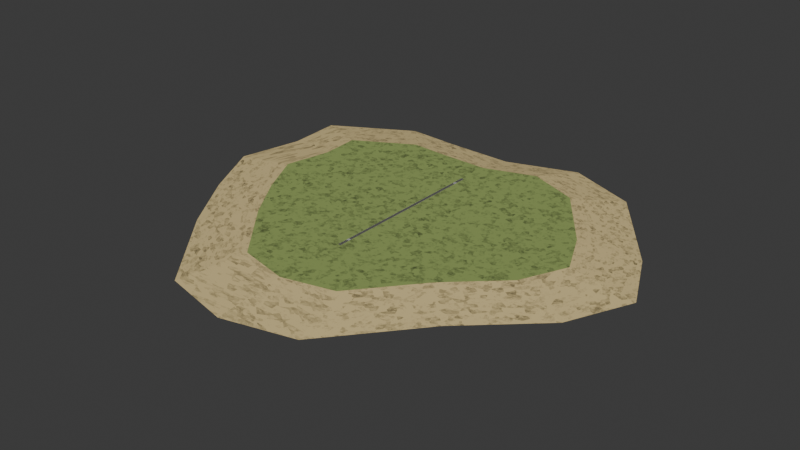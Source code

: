 # Source: Island.blend  (saved by Blender 5.0.119; exported with 4.5.12 LTS)
import bpy
from mathutils import Matrix  # noqa: F401  (used for matrix-valued properties, if any)

bpy.ops.wm.read_factory_settings(use_empty=True)
scene = bpy.context.scene
scene.name = 'Scene'

# ---- collections
col_collection = bpy.data.collections.new('Collection'); scene.collection.children.link(col_collection)

# ---- images (referenced by path relative to the original .blend; pixels are not part of the script)
import os
ASSET_DIR = os.environ.get("B2B_ASSET_DIR", "")  # directory of the original .blend (textures are referenced by path, not embedded)
HERE = os.path.dirname(os.path.abspath(__file__))  # packed textures are extracted next to this script under _unpacked/

def load_image(name, relpath, width, height, colorspace="sRGB"):
    """Load a texture the original file referenced (path relative to the .blend, or extracted next to this script)."""
    p = next((c for c in (os.path.join(HERE, relpath), os.path.join(ASSET_DIR, relpath)) if relpath and os.path.exists(c)), "")
    if p:
        img = bpy.data.images.load(p, check_existing=True)
        img.name = name
    else:  # same state as the original file: an image datablock whose file is absent (Cycles renders it pink)
        img = bpy.data.images.new(name, width, height)
        img.source = "FILE"
        img.filepath = "//" + (relpath or name)
    img.colorspace_settings.name = colorspace
    return img
img_runwaytexture = load_image('runwayTexture', '_unpacked/runwayTexture.cef16d9e.png', 4096, 4096, 'sRGB')
img_sand = load_image('Sand', '_unpacked/Sand.c10df29a.png', 4096, 4096, 'sRGB')
img_fullgrass = load_image('FullGrass', '_unpacked/FullGrass.00957c35.png', 4096, 4096, 'sRGB')

# ---- materials (node trees are filled in below, after node groups)
mat_material_001 = bpy.data.materials.new('Material.001')
mat_sand = bpy.data.materials.new('Sand')
mat_grass = bpy.data.materials.new('Grass')

# ---- material node trees
mat_material_001.use_nodes = True; mat_material_001.node_tree.nodes.clear()
_N = mat_material_001.node_tree.nodes; _L = mat_material_001.node_tree.links
n0 = _N.new('ShaderNodeBsdfPrincipled'); n0.name = 'Principled BSDF'; n0.location = (10, 300)
n0.inputs[2].default_value = 1.0
n1 = _N.new('ShaderNodeOutputMaterial'); n1.name = 'Material Output'; n1.location = (300, 300)
n2 = _N.new('ShaderNodeTexImage'); n2.name = 'Image Texture'; n2.location = (-440, 210)
n2.label = 'BASE COLOR'
n2.image = img_runwaytexture
_L.new(n0.outputs[0], n1.inputs[0])
_L.new(n2.outputs[0], n0.inputs[0])
n1.is_active_output = True
mat_sand.use_nodes = True; mat_sand.node_tree.nodes.clear()
_N = mat_sand.node_tree.nodes; _L = mat_sand.node_tree.links
n0 = _N.new('ShaderNodeBsdfPrincipled'); n0.name = 'Principled BSDF'; n0.location = (10, 300)
n0.inputs[2].default_value = 1.0
n1 = _N.new('ShaderNodeOutputMaterial'); n1.name = 'Material Output'; n1.location = (300, 300)
n2 = _N.new('ShaderNodeTexImage'); n2.name = 'Image Texture'; n2.location = (-440, 210)
n2.label = 'BASE COLOR'
n2.image = img_sand
_L.new(n0.outputs[0], n1.inputs[0])
_L.new(n2.outputs[0], n0.inputs[0])
n1.is_active_output = True
mat_grass.use_nodes = True; mat_grass.node_tree.nodes.clear()
_N = mat_grass.node_tree.nodes; _L = mat_grass.node_tree.links
n0 = _N.new('ShaderNodeBsdfPrincipled'); n0.name = 'Principled BSDF'; n0.location = (10, 300)
n0.inputs[2].default_value = 1.0
n1 = _N.new('ShaderNodeOutputMaterial'); n1.name = 'Material Output'; n1.location = (300, 300)
n2 = _N.new('ShaderNodeTexImage'); n2.name = 'Image Texture'; n2.location = (-440, 210)
n2.label = 'BASE COLOR'
n2.image = img_fullgrass
_L.new(n0.outputs[0], n1.inputs[0])
_L.new(n2.outputs[0], n0.inputs[0])
n1.is_active_output = True

# ---- world
world_world = bpy.data.worlds.new('World'); scene.world = world_world
world_world.use_nodes = True; world_world.node_tree.nodes.clear()
_N = world_world.node_tree.nodes; _L = world_world.node_tree.links
n0 = _N.new('ShaderNodeOutputWorld'); n0.name = 'World Output'; n0.location = (200, 100)
n1 = _N.new('ShaderNodeBackground'); n1.name = 'Background'; n1.location = (-200, 100)
n1.inputs[0].default_value = (0.05088, 0.05088, 0.05088, 1.0)
_L.new(n1.outputs[0], n0.inputs[0])
n0.is_active_output = True
world_world.color = (0.05088, 0.05088, 0.05088)
world_world.sun_shadow_jitter_overblur = 0.0

# ---- meshes
me_runway = bpy.data.meshes.new('Runway')
me_runway.from_pydata([(1.0, 61.69, -0.01515), (1.0, 61.69, -0.01515), (1.0, 61.69, -0.01515), (1.0, 61.69, -0.0485), (1.0, 61.69, -0.0485), (1.0, -61.69, -0.01515), (1.0, -61.69, -0.01515), (1.0, -61.69, -0.01515), (1.0, -61.69, -0.0485), (1.0, -61.69, -0.0485), (-1.0, 61.69, -0.01515), (-1.0, 61.69, -0.01515), (-1.0, 61.69, -0.01515), (-1.0, 61.69, -0.0485), (-1.0, 61.69, -0.0485), (-1.0, -61.69, -0.01515), (-1.0, -61.69, -0.01515), (-1.0, -61.69, -0.01515), (-1.0, -61.69, -0.0485), (-1.0, -61.69, -0.0485), (-1.0, 0.0, -0.0485), (1.0, 0.0, -0.01515), (1.0, 0.0, -0.01515), (1.0, 0.0, -0.01515), (-1.0, 0.0, -0.01515), (-1.0, 0.0, -0.01515), (-1.0, 0.0, -0.01515), (1.0, 0.0, -0.0485), (-1.0, -30.85, -0.0485), (1.0, -30.85, -0.01515), (1.0, -30.85, -0.01515), (1.0, -30.85, -0.01515), (-1.0, -30.85, -0.01515), (-1.0, -30.85, -0.01515), (-1.0, -30.85, -0.01515), (1.0, -30.85, -0.0485), (-1.0, 30.85, -0.01515), (-1.0, 30.85, -0.01515), (-1.0, 30.85, -0.01515), (1.0, 30.85, -0.0485), (-1.0, 30.85, -0.0485), (1.0, 30.85, -0.01515), (1.0, 30.85, -0.01515), (1.0, 30.85, -0.01515), (-1.0, -46.27, -0.0485), (1.0, -46.27, -0.01515), (1.0, -46.27, -0.01515), (1.0, -46.27, -0.01515), (-1.0, -46.27, -0.01515), (-1.0, -46.27, -0.01515), (-1.0, -46.27, -0.01515), (1.0, -46.27, -0.0485), (-1.0, -15.42, -0.01515), (-1.0, -15.42, -0.01515), (-1.0, -15.42, -0.01515), (1.0, -15.42, -0.0485), (-1.0, -15.42, -0.0485), (1.0, -15.42, -0.01515), (1.0, -15.42, -0.01515), (1.0, -15.42, -0.01515), (-1.0, 15.42, -0.0485), (1.0, 15.42, -0.01515), (1.0, 15.42, -0.01515), (1.0, 15.42, -0.01515), (-1.0, 15.42, -0.01515), (-1.0, 15.42, -0.01515), (-1.0, 15.42, -0.01515), (1.0, 15.42, -0.0485), (-1.0, 46.27, -0.01515), (-1.0, 46.27, -0.01515), (-1.0, 46.27, -0.01515), (1.0, 46.27, -0.0485), (-1.0, 46.27, -0.0485), (1.0, 46.27, -0.01515), (1.0, 46.27, -0.01515), (1.0, 46.27, -0.01515)], [], [(45, 48, 16), (45, 16, 6), (8, 5, 15), (8, 15, 18), (72, 70, 12), (72, 12, 14), (51, 47, 7), (51, 7, 9), (13, 10, 0), (13, 0, 3), (67, 63, 23), (67, 23, 27), (56, 54, 26), (56, 26, 20), (61, 64, 25), (61, 25, 22), (44, 50, 34), (44, 34, 28), (55, 59, 31), (55, 31, 35), (57, 52, 33), (57, 33, 30), (73, 68, 37), (73, 37, 42), (71, 75, 43), (71, 43, 39), (60, 66, 38), (60, 38, 40), (19, 17, 50), (19, 50, 44), (35, 31, 47), (35, 47, 51), (29, 32, 49), (29, 49, 46), (21, 24, 53), (21, 53, 58), (27, 23, 59), (27, 59, 55), (28, 34, 54), (28, 54, 56), (20, 26, 66), (20, 66, 60), (41, 36, 65), (41, 65, 62), (39, 43, 63), (39, 63, 67), (4, 2, 75), (4, 75, 71), (1, 11, 69), (1, 69, 74), (40, 38, 70), (40, 70, 72)])
_uv = me_runway.uv_layers.new(name='UVMap')
_uv.uv.foreach_set('vector', [0.1786, 0.9158, 0.07074, 0.9158, 0.07074, 0.08424, 0.1786, 0.9158, 0.07074, 0.08424, 0.1786, 0.08424, 0.02844, 0.0178, 0.02817, 0.0178, 0.02817, 0.001639, 0.02844, 0.0178, 0.02817, 0.001639, 0.02844, 0.001639, 0.02135, 0.1262, 0.02108, 0.1262, 0.02108, 0.001639, 0.02135, 0.1262, 0.02108, 0.001639, 0.02135, 0.001639, 0.0249, 0.1262, 0.02463, 0.1262, 0.02463, 0.001639, 0.0249, 0.1262, 0.02463, 0.001639, 0.0249, 0.001639, 0.02844, 0.03724, 0.02817, 0.03724, 0.02817, 0.02108, 0.02844, 0.03724, 0.02817, 0.02108, 0.02844, 0.02108, 0.0249, 0.6246, 0.02463, 0.6246, 0.02463, 0.5, 0.0249, 0.6246, 0.02463, 0.5, 0.0249, 0.5, 0.02135, 0.6246, 0.02108, 0.6246, 0.02108, 0.5, 0.02135, 0.6246, 0.02108, 0.5, 0.02135, 0.5, 0.6344, 0.9158, 0.5265, 0.9158, 0.5265, 0.08424, 0.6344, 0.9158, 0.5265, 0.08424, 0.6344, 0.08424, 0.02135, 0.8738, 0.02108, 0.8738, 0.02108, 0.7492, 0.02135, 0.8738, 0.02108, 0.7492, 0.02135, 0.7492, 0.0249, 0.3754, 0.02463, 0.3754, 0.02463, 0.2508, 0.0249, 0.3754, 0.02463, 0.2508, 0.0249, 0.2508, 0.4031, 0.9158, 0.2952, 0.9158, 0.2952, 0.08424, 0.4031, 0.9158, 0.2952, 0.08424, 0.4031, 0.08424, 0.8634, 0.9158, 0.7556, 0.9158, 0.7556, 0.08424, 0.8634, 0.9158, 0.7556, 0.08424, 0.8634, 0.08424, 0.0249, 0.8738, 0.02463, 0.8738, 0.02463, 0.7492, 0.0249, 0.8738, 0.02463, 0.7492, 0.0249, 0.7492, 0.02135, 0.3754, 0.02108, 0.3754, 0.02108, 0.2508, 0.02135, 0.3754, 0.02108, 0.2508, 0.02135, 0.2508, 0.02135, 0.9984, 0.02108, 0.9984, 0.02108, 0.8738, 0.02135, 0.9984, 0.02108, 0.8738, 0.02135, 0.8738, 0.0249, 0.2508, 0.02463, 0.2508, 0.02463, 0.1262, 0.0249, 0.2508, 0.02463, 0.1262, 0.0249, 0.1262, 0.2897, 0.9158, 0.1818, 0.9158, 0.1818, 0.08424, 0.2897, 0.9158, 0.1818, 0.08424, 0.2897, 0.08424, 0.5194, 0.9158, 0.4115, 0.9158, 0.4115, 0.08424, 0.5194, 0.9158, 0.4115, 0.08424, 0.5194, 0.08424, 0.0249, 0.5, 0.02463, 0.5, 0.02463, 0.3754, 0.0249, 0.5, 0.02463, 0.3754, 0.0249, 0.3754, 0.02135, 0.7492, 0.02108, 0.7492, 0.02108, 0.6246, 0.02135, 0.7492, 0.02108, 0.6246, 0.02135, 0.6246, 0.02135, 0.5, 0.02108, 0.5, 0.02108, 0.3754, 0.02135, 0.5, 0.02108, 0.3754, 0.02135, 0.3754, 0.7507, 0.9158, 0.6428, 0.9158, 0.6428, 0.08424, 0.7507, 0.9158, 0.6428, 0.08424, 0.7507, 0.08424, 0.0249, 0.7492, 0.02463, 0.7492, 0.02463, 0.6246, 0.0249, 0.7492, 0.02463, 0.6246, 0.0249, 0.6246, 0.0249, 0.9984, 0.02463, 0.9984, 0.02463, 0.8738, 0.0249, 0.9984, 0.02463, 0.8738, 0.0249, 0.8738, 0.9751, 0.9158, 0.8673, 0.9158, 0.8673, 0.08424, 0.9751, 0.9158, 0.8673, 0.08424, 0.9751, 0.08424, 0.02135, 0.2508, 0.02108, 0.2508, 0.02108, 0.1262, 0.02135, 0.2508, 0.02108, 0.1262, 0.02135, 0.1262])
me_runway.materials.append(mat_material_001)
me_runway.update()
me_runway.normals_split_custom_set([tuple(v) for v in zip(*[iter([0.0, 0.0, 1.0, 0.0, 0.0, 1.0, 0.0, 0.0, 1.0, 0.0, 0.0, 1.0, 0.0, 0.0, 1.0, 0.0, 0.0, 1.0, 0.0, -1.0, 0.0, 0.0, -1.0, 0.0, 0.0, -1.0, 0.0, 0.0, -1.0, 0.0, 0.0, -1.0, 0.0, 0.0, -1.0, 0.0, -1.0, 0.0, 0.0, -1.0, 0.0, 0.0, -1.0, 0.0, 0.0, -1.0, 0.0, 0.0, -1.0, 0.0, 0.0, -1.0, 0.0, 0.0, 1.0, 0.0, 0.0, 1.0, 0.0, 0.0, 1.0, 0.0, 0.0, 1.0, 0.0, 0.0, 1.0, 0.0, 0.0, 1.0, 0.0, 0.0, 0.0, 1.0, 0.0, 0.0, 1.0, 0.0, 0.0, 1.0, 0.0, 0.0, 1.0, 0.0, 0.0, 1.0, 0.0, 0.0, 1.0, 0.0, 1.0, 0.0, 0.0, 1.0, 0.0, 0.0, 1.0, 0.0, 0.0, 1.0, 0.0, 0.0, 1.0, 0.0, 0.0, 1.0, 0.0, 0.0, -1.0, 0.0, 0.0, -1.0, 0.0, 0.0, -1.0, 0.0, 0.0, -1.0, 0.0, 0.0, -1.0, 0.0, 0.0, -1.0, 0.0, 0.0, 0.0, 0.0, 1.0, 0.0, 0.0, 1.0, 0.0, 0.0, 1.0, 0.0, 0.0, 1.0, 0.0, 0.0, 1.0, 0.0, 0.0, 1.0, -1.0, 0.0, 0.0, -1.0, 0.0, 0.0, -1.0, 0.0, 0.0, -1.0, 0.0, 0.0, -1.0, 0.0, 0.0, -1.0, 0.0, 0.0, 1.0, 0.0, 0.0, 1.0, 0.0, 0.0, 1.0, 0.0, 0.0, 1.0, 0.0, 0.0, 1.0, 0.0, 0.0, 1.0, 0.0, 0.0, 0.0, 0.0, 1.0, 0.0, 0.0, 1.0, 0.0, 0.0, 1.0, 0.0, 0.0, 1.0, 0.0, 0.0, 1.0, 0.0, 0.0, 1.0, 0.0, 0.0, 1.0, 0.0, 0.0, 1.0, 0.0, 0.0, 1.0, 0.0, 0.0, 1.0, 0.0, 0.0, 1.0, 0.0, 0.0, 1.0, 1.0, 0.0, 0.0, 1.0, 0.0, 0.0, 1.0, 0.0, 0.0, 1.0, 0.0, 0.0, 1.0, 0.0, 0.0, 1.0, 0.0, 0.0, -1.0, 0.0, 0.0, -1.0, 0.0, 0.0, -1.0, 0.0, 0.0, -1.0, 0.0, 0.0, -1.0, 0.0, 0.0, -1.0, 0.0, 0.0, -1.0, 0.0, 0.0, -1.0, 0.0, 0.0, -1.0, 0.0, 0.0, -1.0, 0.0, 0.0, -1.0, 0.0, 0.0, -1.0, 0.0, 0.0, 1.0, 0.0, 0.0, 1.0, 0.0, 0.0, 1.0, 0.0, 0.0, 1.0, 0.0, 0.0, 1.0, 0.0, 0.0, 1.0, 0.0, 0.0, 0.0, 0.0, 1.0, 0.0, 0.0, 1.0, 0.0, 0.0, 1.0, 0.0, 0.0, 1.0, 0.0, 0.0, 1.0, 0.0, 0.0, 1.0, 0.0, 0.0, 1.0, 0.0, 0.0, 1.0, 0.0, 0.0, 1.0, 0.0, 0.0, 1.0, 0.0, 0.0, 1.0, 0.0, 0.0, 1.0, 1.0, 0.0, 0.0, 1.0, 0.0, 0.0, 1.0, 0.0, 0.0, 1.0, 0.0, 0.0, 1.0, 0.0, 0.0, 1.0, 0.0, 0.0, -1.0, 0.0, 0.0, -1.0, 0.0, 0.0, -1.0, 0.0, 0.0, -1.0, 0.0, 0.0, -1.0, 0.0, 0.0, -1.0, 0.0, 0.0, -1.0, 0.0, 0.0, -1.0, 0.0, 0.0, -1.0, 0.0, 0.0, -1.0, 0.0, 0.0, -1.0, 0.0, 0.0, -1.0, 0.0, 0.0, 0.0, 0.0, 1.0, 0.0, 0.0, 1.0, 0.0, 0.0, 1.0, 0.0, 0.0, 1.0, 0.0, 0.0, 1.0, 0.0, 0.0, 1.0, 1.0, 0.0, 0.0, 1.0, 0.0, 0.0, 1.0, 0.0, 0.0, 1.0, 0.0, 0.0, 1.0, 0.0, 0.0, 1.0, 0.0, 0.0, 1.0, 0.0, 0.0, 1.0, 0.0, 0.0, 1.0, 0.0, 0.0, 1.0, 0.0, 0.0, 1.0, 0.0, 0.0, 1.0, 0.0, 0.0, 0.0, 0.0, 1.0, 0.0, 0.0, 1.0, 0.0, 0.0, 1.0, 0.0, 0.0, 1.0, 0.0, 0.0, 1.0, 0.0, 0.0, 1.0, -1.0, 0.0, 0.0, -1.0, 0.0, 0.0, -1.0, 0.0, 0.0, -1.0, 0.0, 0.0, -1.0, 0.0, 0.0, -1.0, 0.0, 0.0])] * 3)])
me_island = bpy.data.meshes.new('Island')
me_island.from_pydata([(-1.0, -1.0, 2.71), (-1.0, -1.0, 2.71), (-0.7208, -0.6879, 3.722), (-0.7208, -0.6879, 3.722), (-0.866, 1.312, 2.71), (-0.866, 1.312, 2.71), (-0.6238, 0.9861, 3.722), (-0.6238, 0.9861, 3.722), (1.0, -1.0, 2.71), (1.0, -1.0, 2.71), (0.7274, -0.6879, 3.722), (0.7274, -0.6879, 3.722), (1.0, 1.24, 2.71), (1.0, 1.24, 2.71), (0.7274, 0.9344, 3.722), (0.7274, 0.9344, 3.722), (0.0, 1.276, 2.71), (0.0, 1.276, 2.71), (0.003306, 0.9605, 3.722), (0.003306, 0.9605, 3.722), (0.0, -1.804, 2.71), (0.0, -1.804, 2.71), (0.003306, -1.27, 3.722), (0.003306, -1.27, 3.722), (-1.521, 0.0, 2.71), (-1.521, 0.0, 2.71), (-1.098, 0.03625, 3.722), (-1.098, 0.03625, 3.722), (1.692, 0.0, 2.71), (1.692, 0.0, 2.71), (1.229, 0.03625, 3.722), (1.229, 0.03625, 3.722), (-0.5, 1.287, 2.71), (-0.5, 1.287, 2.71), (-0.3588, -1.177, 3.722), (-0.3588, -1.177, 3.722), (-0.3588, 0.9681, 3.722), (-0.3588, 0.9681, 3.722), (-0.5, -1.676, 2.71), (-0.5, -1.676, 2.71), (0.3654, 1.098, 3.722), (0.3654, 1.098, 3.722), (0.5, -1.665, 2.71), (0.5, -1.665, 2.71), (0.5, 1.467, 2.71), (0.5, 1.467, 2.71), (0.3654, -1.169, 3.722), (0.3654, -1.169, 3.722), (-1.026, 0.4005, 3.722), (-1.026, 0.4005, 3.722), (1.483, 0.503, 2.71), (1.483, 0.503, 2.71), (-1.421, 0.503, 2.71), (-1.421, 0.503, 2.71), (1.078, 0.4005, 3.722), (1.078, 0.4005, 3.722), (-1.292, -0.5, 2.71), (-1.292, -0.5, 2.71), (1.078, -0.3258, 3.722), (1.078, -0.3258, 3.722), (-0.932, -0.3258, 3.722), (-0.932, -0.3258, 3.722), (1.485, -0.5, 2.71), (1.485, -0.5, 2.71), (-1.041, 0.7226, 3.722), (-1.041, 0.7226, 3.722), (1.242, 0.8717, 2.71), (-1.443, 0.9478, 2.71), (-1.443, 0.9478, 2.71), (0.9025, 0.6675, 3.722), (-0.7208, -0.6879, 3.722), (-0.6238, 0.9861, 3.722), (0.7274, -0.6879, 3.722), (0.7274, 0.9344, 3.722), (0.003306, 0.9605, 3.722), (0.003306, -1.27, 3.722), (-1.098, 0.03625, 3.722), (1.229, 0.03625, 3.722), (0.003306, 0.03625, 3.722), (-0.3588, -1.177, 3.722), (-0.3588, 0.9681, 3.722), (-0.3588, 0.03625, 3.722), (0.3654, 1.098, 3.722), (0.3654, -1.169, 3.722), (0.3654, 0.03625, 3.722), (-1.026, 0.4005, 3.722), (1.078, 0.4005, 3.722), (0.003306, 0.4005, 3.722), (-0.3588, 0.4005, 3.722), (0.3654, 0.4005, 3.722), (1.078, -0.3258, 3.722), (0.003306, -0.3258, 3.722), (-0.932, -0.3258, 3.722), (-0.3588, -0.3258, 3.722), (0.3654, -0.3258, 3.722), (-1.041, 0.7226, 3.722), (0.9025, 0.6675, 3.722), (0.003306, 0.6805, 3.722), (-0.3588, 0.6121, 3.722), (0.3654, 0.7495, 3.722)], [], [(67, 64, 7), (67, 7, 5), (44, 40, 14), (44, 14, 12), (62, 58, 10), (62, 10, 8), (39, 35, 2), (39, 2, 0), (42, 46, 22), (42, 22, 20), (32, 36, 18), (32, 18, 16), (51, 55, 31), (51, 31, 29), (57, 61, 26), (57, 26, 24), (4, 6, 37), (4, 37, 33), (21, 23, 34), (21, 34, 38), (9, 11, 47), (9, 47, 43), (17, 19, 41), (17, 41, 45), (66, 69, 54), (66, 54, 50), (25, 27, 48), (25, 48, 52), (1, 3, 60), (1, 60, 56), (28, 30, 59), (28, 59, 63), (13, 15, 69), (13, 69, 66), (53, 49, 65), (53, 65, 68), (93, 92, 70), (93, 70, 79), (94, 91, 75), (94, 75, 83), (89, 87, 78), (89, 78, 84), (88, 85, 76), (88, 76, 81), (87, 88, 81), (87, 81, 78), (91, 93, 79), (91, 79, 75), (86, 89, 84), (86, 84, 77), (90, 94, 72), (94, 83, 72), (96, 99, 89), (96, 89, 86), (97, 98, 88), (97, 88, 87), (98, 95, 85), (98, 85, 88), (99, 97, 87), (99, 87, 89), (77, 84, 94), (77, 94, 90), (78, 81, 93), (78, 93, 91), (84, 78, 91), (84, 91, 94), (81, 76, 92), (81, 92, 93), (82, 74, 97), (82, 97, 99), (80, 71, 95), (80, 95, 98), (74, 80, 98), (74, 98, 97), (73, 82, 99), (73, 99, 96)])
me_island.polygons.foreach_set('use_smooth', [0, 0, 0, 0, 1, 0, 0, 0, 0, 0, 0, 0, 1, 1, 0, 1, 0, 0, 0, 0, 0, 1, 0, 0, 0, 1, 0, 0, 0, 0, 0, 0, 0, 0, 0, 0, 0, 0, 0, 0, 0, 0, 0, 0, 0, 0, 0, 0, 0, 0, 0, 0, 0, 0, 0, 0, 0, 0, 0, 0, 0, 0, 0, 0, 0, 0, 0, 0, 0, 0, 0, 0, 0, 0, 0, 0])
me_island.polygons.foreach_set('material_index', [0, 0, 0, 0, 0, 0, 0, 0, 0, 0, 0, 0, 0, 0, 0, 0, 0, 0, 0, 0, 0, 0, 0, 0, 0, 0, 0, 0, 0, 0, 0, 0, 0, 0, 0, 0, 1, 1, 1, 1, 1, 1, 1, 1, 1, 1, 1, 1, 1, 1, 1, 1, 1, 1, 1, 1, 1, 1, 1, 1, 1, 1, 1, 1, 1, 1, 1, 1, 1, 1, 1, 1, 1, 1, 1, 1])
_uv = me_island.uv_layers.new(name='UVMap')
_uv.uv.foreach_set('vector', [0.1497, 0.387, 0.2692, 0.2193, 0.4397, 0.2198, 0.1497, 0.387, 0.4397, 0.2198, 0.3851, 0.3876, 0.1057, 0.5791, 0.1893, 0.3496, 0.336, 0.3544, 0.1057, 0.5791, 0.336, 0.3544, 0.3084, 0.5857, 0.3516, 0.6573, 0.2782, 0.4963, 0.3905, 0.4071, 0.3516, 0.6573, 0.3905, 0.4071, 0.5067, 0.534, 0.2272, 0.5546, 0.3252, 0.3719, 0.4758, 0.3822, 0.2272, 0.5546, 0.4758, 0.3822, 0.4351, 0.5688, 0.6907, 0.3882, 0.5238, 0.3015, 0.5957, 0.2435, 0.6907, 0.3882, 0.5957, 0.2435, 0.7901, 0.308, 0.495, 0.3874, 0.5192, 0.2196, 0.6305, 0.2193, 0.495, 0.3874, 0.6305, 0.2193, 0.6487, 0.387, 0.6727, 0.5952, 0.5998, 0.3613, 0.7572, 0.3651, 0.6727, 0.5952, 0.7572, 0.3651, 0.89, 0.6004, 0.5791, 0.5784, 0.58, 0.3892, 0.6786, 0.3956, 0.5791, 0.5784, 0.6786, 0.3956, 0.7152, 0.5873, 0.3851, 0.3876, 0.4397, 0.2198, 0.5192, 0.2196, 0.3851, 0.3876, 0.5192, 0.2196, 0.495, 0.3874, 0.1367, 0.5473, 0.2597, 0.3667, 0.3252, 0.3719, 0.1367, 0.5473, 0.3252, 0.3719, 0.2272, 0.5546, 0.5067, 0.534, 0.3905, 0.4071, 0.5238, 0.3015, 0.5067, 0.534, 0.5238, 0.3015, 0.6907, 0.3882, 0.6487, 0.387, 0.6305, 0.2193, 0.7643, 0.2195, 0.6487, 0.387, 0.7643, 0.2195, 0.8334, 0.3872, 0.4906, 0.5904, 0.4679, 0.3578, 0.5998, 0.3613, 0.4906, 0.5904, 0.5998, 0.3613, 0.6727, 0.5952, 0.7152, 0.5873, 0.6786, 0.3956, 0.7152, 0.3994, 0.7152, 0.5873, 0.7152, 0.3994, 0.7776, 0.5925, 0.4351, 0.5688, 0.4758, 0.3822, 0.58, 0.3892, 0.4351, 0.5688, 0.58, 0.3892, 0.5791, 0.5784, 0.2391, 0.7458, 0.1968, 0.5604, 0.2782, 0.4963, 0.2391, 0.7458, 0.2782, 0.4963, 0.3516, 0.6573, 0.3084, 0.5857, 0.336, 0.3544, 0.4679, 0.3578, 0.3084, 0.5857, 0.4679, 0.3578, 0.4906, 0.5904, 0.7776, 0.5925, 0.7152, 0.3994, 0.7856, 0.4036, 0.7776, 0.5925, 0.7856, 0.4036, 0.8748, 0.5983, 0.2764, 0.4454, 0.08379, 0.5669, 0.07797, 0.4005, 0.2764, 0.4454, 0.07797, 0.4005, 0.09584, 0.1593, 0.5196, 0.2918, 0.398, 0.3686, 0.1978, 0.05137, 0.5196, 0.2918, 0.1978, 0.05137, 0.3408, 0.008433, 0.6737, 0.5358, 0.552, 0.6126, 0.4748, 0.4902, 0.6737, 0.5358, 0.4748, 0.4902, 0.5964, 0.4134, 0.4304, 0.6894, 0.2062, 0.8308, 0.1048, 0.7237, 0.4304, 0.6894, 0.1048, 0.7237, 0.3532, 0.567, 0.552, 0.6126, 0.4304, 0.6894, 0.3532, 0.567, 0.552, 0.6126, 0.3532, 0.567, 0.4748, 0.4902, 0.398, 0.3686, 0.2764, 0.4454, 0.09584, 0.1593, 0.398, 0.3686, 0.09584, 0.1593, 0.1978, 0.05137, 0.9129, 0.3848, 0.6737, 0.5358, 0.5964, 0.4134, 0.9129, 0.3848, 0.5964, 0.4134, 0.8865, 0.2304, 0.7592, 0.1406, 0.5196, 0.2918, 0.5645, 0.0934, 0.5196, 0.2918, 0.3408, 0.008433, 0.5645, 0.0934, 0.9107, 0.5116, 0.7477, 0.6531, 0.6737, 0.5358, 0.9107, 0.5116, 0.6737, 0.5358, 0.9129, 0.3848, 0.6114, 0.7066, 0.4753, 0.7604, 0.4304, 0.6894, 0.6114, 0.7066, 0.4304, 0.6894, 0.552, 0.6126, 0.4753, 0.7604, 0.2694, 0.9423, 0.2062, 0.8308, 0.4753, 0.7604, 0.2062, 0.8308, 0.4304, 0.6894, 0.7477, 0.6531, 0.6114, 0.7066, 0.552, 0.6126, 0.7477, 0.6531, 0.552, 0.6126, 0.6737, 0.5358, 0.8865, 0.2304, 0.5964, 0.4134, 0.5196, 0.2918, 0.8865, 0.2304, 0.5196, 0.2918, 0.7592, 0.1406, 0.4748, 0.4902, 0.3532, 0.567, 0.2764, 0.4454, 0.4748, 0.4902, 0.2764, 0.4454, 0.398, 0.3686, 0.5964, 0.4134, 0.4748, 0.4902, 0.398, 0.3686, 0.5964, 0.4134, 0.398, 0.3686, 0.5196, 0.2918, 0.3532, 0.567, 0.1048, 0.7237, 0.08379, 0.5669, 0.3532, 0.567, 0.08379, 0.5669, 0.2764, 0.4454, 0.8217, 0.7703, 0.6708, 0.8007, 0.6114, 0.7066, 0.8217, 0.7703, 0.6114, 0.7066, 0.7477, 0.6531, 0.5507, 0.88, 0.4655, 0.9423, 0.2694, 0.9423, 0.5507, 0.88, 0.2694, 0.9423, 0.4753, 0.7604, 0.6708, 0.8007, 0.5507, 0.88, 0.4753, 0.7604, 0.6708, 0.8007, 0.4753, 0.7604, 0.6114, 0.7066, 0.9085, 0.6384, 0.8217, 0.7703, 0.7477, 0.6531, 0.9085, 0.6384, 0.7477, 0.6531, 0.9107, 0.5116])
me_island.materials.append(mat_sand)
me_island.materials.append(mat_grass)
me_island.update()
me_island.normals_split_custom_set([tuple(v) for v in zip(*[iter([-0.4957, 0.7853, 0.371, -0.4957, 0.7853, 0.371, -0.4957, 0.7853, 0.371, -0.4957, 0.7853, 0.371, -0.4957, 0.7853, 0.371, -0.4957, 0.7853, 0.371, 0.385, 0.8497, 0.3603, 0.385, 0.8497, 0.3603, 0.385, 0.8497, 0.3603, 0.385, 0.8497, 0.3603, 0.385, 0.8497, 0.3603, 0.385, 0.8497, 0.3603, 0.6649, -0.6444, 0.3775, 0.6649, -0.6444, 0.3775, 0.6649, -0.6444, 0.3775, 0.6649, -0.6444, 0.3775, 0.6649, -0.6444, 0.3775, 0.6649, -0.6444, 0.3775, -0.7451, -0.5513, 0.3753, -0.7451, -0.5513, 0.3753, -0.7451, -0.5513, 0.3753, -0.7451, -0.5513, 0.3753, -0.7451, -0.5513, 0.3753, -0.7451, -0.5513, 0.3753, 0.239, -0.8593, 0.4522, 0.239, -0.8593, 0.4522, 0.239, -0.8593, 0.4522, 0.239, -0.8593, 0.4522, 0.239, -0.8593, 0.4522, 0.239, -0.8593, 0.4522, 0.02004, 0.9545, 0.2976, 0.02004, 0.9545, 0.2976, 0.02004, 0.9545, 0.2976, 0.02004, 0.9545, 0.2976, 0.02004, 0.9545, 0.2976, 0.02004, 0.9545, 0.2976, 0.8549, 0.3548, 0.3786, 0.8549, 0.3548, 0.3786, 0.8549, 0.3548, 0.3786, 0.8549, 0.3548, 0.3786, 0.8549, 0.3548, 0.3786, 0.8549, 0.3548, 0.3786, -0.8457, -0.3876, 0.3669, -0.8457, -0.3876, 0.3669, -0.8457, -0.3876, 0.3669, -0.8457, -0.3876, 0.3669, -0.8457, -0.3876, 0.3669, -0.8457, -0.3876, 0.3669, 0.06491, 0.9544, 0.2913, 0.06491, 0.9544, 0.2913, 0.06491, 0.9544, 0.2913, 0.06491, 0.9544, 0.2913, 0.06491, 0.9544, 0.2913, 0.06491, 0.9544, 0.2913, -0.221, -0.8624, 0.4554, -0.221, -0.8624, 0.4554, -0.221, -0.8624, 0.4554, -0.221, -0.8624, 0.4554, -0.221, -0.8624, 0.4554, -0.221, -0.8624, 0.4554, 0.742, -0.558, 0.3716, 0.742, -0.558, 0.3716, 0.742, -0.558, 0.3716, 0.742, -0.558, 0.3716, 0.742, -0.558, 0.3716, 0.742, -0.558, 0.3716, -0.3418, 0.8968, 0.2808, -0.3418, 0.8968, 0.2808, -0.3418, 0.8968, 0.2808, -0.3418, 0.8968, 0.2808, -0.3418, 0.8968, 0.2808, -0.3418, 0.8968, 0.2808, 0.7789, 0.5108, 0.3639, 0.7789, 0.5108, 0.3639, 0.7789, 0.5108, 0.3639, 0.7789, 0.5108, 0.3639, 0.7789, 0.5108, 0.3639, 0.7789, 0.5108, 0.3639, -0.91, 0.1798, 0.3735, -0.91, 0.1798, 0.3735, -0.91, 0.1798, 0.3735, -0.91, 0.1798, 0.3735, -0.91, 0.1798, 0.3735, -0.91, 0.1798, 0.3735, -0.8038, -0.4689, 0.3661, -0.8038, -0.4689, 0.3661, -0.8038, -0.4689, 0.3661, -0.8038, -0.4689, 0.3661, -0.8038, -0.4689, 0.3661, -0.8038, -0.4689, 0.3661, 0.8464, -0.3516, 0.4, 0.8464, -0.3516, 0.4, 0.8464, -0.3516, 0.4, 0.8464, -0.3516, 0.4, 0.8464, -0.3516, 0.4, 0.8464, -0.3516, 0.4, 0.7789, 0.5108, 0.3639, 0.7789, 0.5108, 0.3639, 0.7789, 0.5108, 0.3639, 0.7789, 0.5108, 0.3639, 0.7789, 0.5108, 0.3639, 0.7789, 0.5108, 0.3639, -0.9321, -0.04438, 0.3594, -0.9321, -0.04438, 0.3594, -0.9321, -0.04438, 0.3594, -0.9321, -0.04438, 0.3594, -0.9321, -0.04438, 0.3594, -0.9321, -0.04438, 0.3594, 0.0, 0.0, 1.0, 0.0, 0.0, 1.0, 0.0, 0.0, 1.0, 0.0, 0.0, 1.0, 0.0, 0.0, 1.0, 0.0, 0.0, 1.0, 0.0, 0.0, 1.0, 0.0, 0.0, 1.0, 0.0, 0.0, 1.0, 3.903e-07, 0.0, 1.0, 3.903e-07, 0.0, 1.0, 3.903e-07, 0.0, 1.0, 0.0, 0.0, 1.0, 0.0, 0.0, 1.0, 0.0, 0.0, 1.0, 0.0, 0.0, 1.0, 0.0, 0.0, 1.0, 0.0, 0.0, 1.0, 0.0, 0.0, 1.0, 0.0, 0.0, 1.0, 0.0, 0.0, 1.0, 0.0, 0.0, 1.0, 0.0, 0.0, 1.0, 0.0, 0.0, 1.0, 0.0, 0.0, 1.0, 0.0, 0.0, 1.0, 0.0, 0.0, 1.0, 0.0, 0.0, 1.0, 0.0, 0.0, 1.0, 0.0, 0.0, 1.0, 0.0, 0.0, 1.0, 0.0, 0.0, 1.0, 0.0, 0.0, 1.0, -3.487e-07, 0.0, 1.0, -3.487e-07, 0.0, 1.0, -3.487e-07, 0.0, 1.0, 0.0, 0.0, 1.0, 0.0, 0.0, 1.0, 0.0, 0.0, 1.0, 0.0, 0.0, 1.0, 0.0, 0.0, 1.0, 0.0, 0.0, 1.0, 0.0, 0.0, 1.0, 0.0, 0.0, 1.0, 0.0, 0.0, 1.0, 0.0, 0.0, 1.0, 0.0, 0.0, 1.0, 0.0, 0.0, 1.0, 0.0, 0.0, 1.0, 0.0, 0.0, 1.0, 0.0, 0.0, 1.0, 0.0, 0.0, 1.0, 0.0, 0.0, 1.0, 0.0, 0.0, 1.0, 3.112e-06, 0.0, 1.0, 3.112e-06, 0.0, 1.0, 3.112e-06, 0.0, 1.0, 0.0, 0.0, 1.0, 0.0, 0.0, 1.0, 0.0, 0.0, 1.0, -1.093e-06, 0.0, 1.0, -1.093e-06, 0.0, 1.0, -1.093e-06, 0.0, 1.0, 0.0, 0.0, 1.0, 0.0, 0.0, 1.0, 0.0, 0.0, 1.0, 0.0, 0.0, 1.0, 0.0, 0.0, 1.0, 0.0, 0.0, 1.0, 0.0, 0.0, 1.0, 0.0, 0.0, 1.0, 0.0, 0.0, 1.0, 0.0, 0.0, 1.0, 0.0, 0.0, 1.0, 0.0, 0.0, 1.0, 0.0, 0.0, 1.0, 0.0, 0.0, 1.0, 0.0, 0.0, 1.0, 0.0, 0.0, 1.0, 0.0, 0.0, 1.0, 0.0, 0.0, 1.0, 0.0, 0.0, 1.0, 0.0, 0.0, 1.0, 0.0, 0.0, 1.0, 0.0, 0.0, 1.0, 0.0, 0.0, 1.0, 0.0, 0.0, 1.0, 0.0, 0.0, 1.0, 0.0, 0.0, 1.0, 0.0, 0.0, 1.0, 0.0, 0.0, 1.0, 0.0, 0.0, 1.0, 0.0, 0.0, 1.0, 0.0, 0.0, 1.0, 0.0, 0.0, 1.0, 0.0, 0.0, 1.0, 0.0, 0.0, 1.0, 0.0, 0.0, 1.0, 0.0, 0.0, 1.0, 4.717e-07, 0.0, 1.0, 4.717e-07, 0.0, 1.0, 4.717e-07, 0.0, 1.0, 0.0, 0.0, 1.0, 0.0, 0.0, 1.0, 0.0, 0.0, 1.0, 0.0, 0.0, 1.0, 0.0, 0.0, 1.0, 0.0, 0.0, 1.0, 0.0, 0.0, 1.0, 0.0, 0.0, 1.0, 0.0, 0.0, 1.0, 5.88e-07, 0.0, 1.0, 5.88e-07, 0.0, 1.0, 5.88e-07, 0.0, 1.0, 0.0, 0.0, 1.0, 0.0, 0.0, 1.0, 0.0, 0.0, 1.0, -9.239e-07, 0.0, 1.0, -9.239e-07, 0.0, 1.0, -9.239e-07, 0.0, 1.0])] * 3)])

# ---- objects
ob_runway = bpy.data.objects.new('Runway', me_runway)
ob_island = bpy.data.objects.new('Island', me_island)
ob_empty = bpy.data.objects.new('Empty', None)

# ---- transforms, parenting, visibility, modifiers, constraints
ob_runway.location = (0.0, 0.0, 0.0)
ob_runway.rotation_mode = 'QUATERNION'
ob_runway.rotation_quaternion = (1.0, 0.0, 0.0, 0.0)
ob_island.location = (0.0, 0.0, -17.68)
ob_island.rotation_mode = 'QUATERNION'
ob_island.rotation_quaternion = (1.0, 0.0, 0.0, 0.0)
ob_island.scale = (98.62, 88.35, 4.738)
ob_empty.location = (-12.54, 0.0, 0.0)
ob_empty.rotation_euler = (0.0, 0.0, 4.712)
ob_empty.scale = (24.35, 24.35, 24.35)
ob_empty.empty_display_type = 'IMAGE'
ob_empty.empty_display_size = 5.0

# ---- collection membership
col_collection.objects.link(ob_runway)
col_collection.objects.link(ob_island)
col_collection.objects.link(ob_empty)

# ---- scene / render settings (as saved in the file)
scene.frame_start = 1; scene.frame_end = 250; scene.frame_set(1)
scene.render.engine = 'BLENDER_EEVEE_NEXT'
scene.render.bake_bias = 0.0
scene.render.bake_samples = 0
scene.cycles.sampling_pattern = 'TABULATED_SOBOL'
scene.eevee.use_volume_custom_range = False
bpy.context.view_layer.update()

# ---- added for rendering (the .blend has no active camera and no usable light): camera, sun
cam_auto = bpy.data.cameras.new('AutoCamera')
cam_auto.lens = 50.0
cam_auto.sensor_width = 36.0
cam_auto.clip_end = 6963.88
ob_auto_camera = bpy.data.objects.new('AutoCamera', cam_auto)
scene.collection.objects.link(ob_auto_camera)
ob_auto_camera.location = (405.258, -491.052, 315.015)
ob_auto_camera.rotation_euler = (1.09748, -7.21219e-08, 0.694738)
scene.camera = ob_auto_camera
light_auto_sun = bpy.data.lights.new('AutoSun', 'SUN')
light_auto_sun.energy = 3.0
light_auto_sun.angle = 0.0523599
ob_auto_sun = bpy.data.objects.new('AutoSun', light_auto_sun)
scene.collection.objects.link(ob_auto_sun)
ob_auto_sun.rotation_euler = (0.872665, 0.174533, 0.523599)
bpy.context.view_layer.update()
